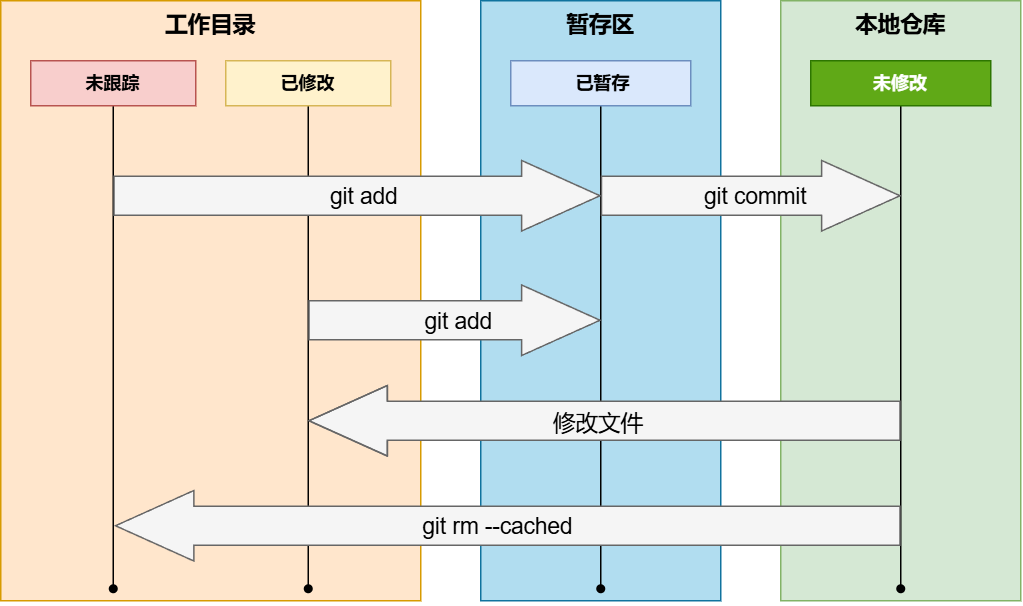

The diagram above was exported from draw.io. Its source (the exported page's mxGraphModel, read from the mxfile embedded in the PNG):
<mxGraphModel dx="830" dy="534" grid="1" gridSize="10" guides="1" tooltips="1" connect="1" arrows="1" fold="1" page="1" pageScale="1" pageWidth="827" pageHeight="1169" math="0" shadow="0">
  <root>
    <mxCell id="0" />
    <mxCell id="1" parent="0" />
    <mxCell id="UmoTQ1a9Oz0INcX0RjBC-4" value="&lt;font size=&quot;1&quot; style=&quot;&quot;&gt;&lt;b style=&quot;font-size: 15px;&quot;&gt;工作目录&lt;/b&gt;&lt;/font&gt;" style="rounded=0;whiteSpace=wrap;html=1;horizontal=1;verticalAlign=top;fillColor=#ffe6cc;strokeColor=#d79b00;" parent="1" vertex="1">
      <mxGeometry y="200" width="280" height="400" as="geometry" />
    </mxCell>
    <mxCell id="UmoTQ1a9Oz0INcX0RjBC-5" value="&lt;font style=&quot;font-size: 15px;&quot;&gt;&lt;b&gt;暂存区&lt;/b&gt;&lt;/font&gt;" style="rounded=0;whiteSpace=wrap;html=1;horizontal=1;verticalAlign=top;fillColor=#b1ddf0;strokeColor=#10739e;" parent="1" vertex="1">
      <mxGeometry x="320" y="200" width="160" height="400" as="geometry" />
    </mxCell>
    <mxCell id="UmoTQ1a9Oz0INcX0RjBC-6" value="&lt;font style=&quot;font-size: 15px;&quot;&gt;&lt;b&gt;本地仓库&lt;/b&gt;&lt;/font&gt;" style="rounded=0;whiteSpace=wrap;html=1;horizontal=1;verticalAlign=top;fillColor=#d5e8d4;strokeColor=#82b366;" parent="1" vertex="1">
      <mxGeometry x="520" y="200" width="160" height="400" as="geometry" />
    </mxCell>
    <mxCell id="PkcLMMw1cR81k6IXvgp6-3" value="" style="edgeStyle=orthogonalEdgeStyle;rounded=0;orthogonalLoop=1;jettySize=auto;html=1;endArrow=none;endFill=0;fontStyle=1;exitX=0.5;exitY=1;exitDx=0;exitDy=0;" parent="1" source="UmoTQ1a9Oz0INcX0RjBC-7" target="PkcLMMw1cR81k6IXvgp6-2" edge="1">
      <mxGeometry relative="1" as="geometry">
        <Array as="points">
          <mxPoint x="75" y="580" />
        </Array>
      </mxGeometry>
    </mxCell>
    <mxCell id="UmoTQ1a9Oz0INcX0RjBC-7" value="未跟踪" style="rounded=0;whiteSpace=wrap;html=1;fontStyle=1;flipV=1;fillColor=#f8cecc;strokeColor=#b85450;" parent="1" vertex="1">
      <mxGeometry x="20" y="240" width="110" height="30" as="geometry" />
    </mxCell>
    <mxCell id="PkcLMMw1cR81k6IXvgp6-2" value="" style="shape=waypoint;sketch=0;size=6;pointerEvents=1;points=[];fillColor=default;resizable=0;rotatable=0;perimeter=centerPerimeter;snapToPoint=1;rounded=0;fontStyle=1" parent="1" vertex="1">
      <mxGeometry x="65" y="582" width="20" height="20" as="geometry" />
    </mxCell>
    <mxCell id="PkcLMMw1cR81k6IXvgp6-6" value="" style="edgeStyle=orthogonalEdgeStyle;rounded=0;orthogonalLoop=1;jettySize=auto;html=1;endArrow=none;endFill=0;fontStyle=1" parent="1" source="PkcLMMw1cR81k6IXvgp6-7" target="PkcLMMw1cR81k6IXvgp6-8" edge="1">
      <mxGeometry relative="1" as="geometry" />
    </mxCell>
    <mxCell id="PkcLMMw1cR81k6IXvgp6-7" value="已修改" style="rounded=0;whiteSpace=wrap;html=1;fontStyle=1;flipV=1;fillColor=#fff2cc;strokeColor=#d6b656;" parent="1" vertex="1">
      <mxGeometry x="150" y="240" width="110" height="30" as="geometry" />
    </mxCell>
    <mxCell id="PkcLMMw1cR81k6IXvgp6-8" value="" style="shape=waypoint;sketch=0;size=6;pointerEvents=1;points=[];fillColor=default;resizable=0;rotatable=0;perimeter=centerPerimeter;snapToPoint=1;rounded=0;fontStyle=1" parent="1" vertex="1">
      <mxGeometry x="195" y="582" width="20" height="20" as="geometry" />
    </mxCell>
    <mxCell id="PkcLMMw1cR81k6IXvgp6-9" value="" style="edgeStyle=orthogonalEdgeStyle;rounded=0;orthogonalLoop=1;jettySize=auto;html=1;endArrow=none;endFill=0;fontStyle=1" parent="1" source="PkcLMMw1cR81k6IXvgp6-10" target="PkcLMMw1cR81k6IXvgp6-11" edge="1">
      <mxGeometry relative="1" as="geometry" />
    </mxCell>
    <mxCell id="PkcLMMw1cR81k6IXvgp6-10" value="&amp;nbsp;已暂存" style="rounded=0;whiteSpace=wrap;html=1;fontStyle=1;fillColor=#dae8fc;strokeColor=#6c8ebf;" parent="1" vertex="1">
      <mxGeometry x="340" y="240" width="120" height="30" as="geometry" />
    </mxCell>
    <mxCell id="PkcLMMw1cR81k6IXvgp6-11" value="" style="shape=waypoint;sketch=0;size=6;pointerEvents=1;points=[];fillColor=default;resizable=0;rotatable=0;perimeter=centerPerimeter;snapToPoint=1;rounded=0;fontStyle=1" parent="1" vertex="1">
      <mxGeometry x="390" y="582" width="20" height="20" as="geometry" />
    </mxCell>
    <mxCell id="PkcLMMw1cR81k6IXvgp6-12" value="" style="edgeStyle=orthogonalEdgeStyle;rounded=0;orthogonalLoop=1;jettySize=auto;html=1;endArrow=none;endFill=0;fontStyle=1;exitX=0.5;exitY=1;exitDx=0;exitDy=0;" parent="1" source="PkcLMMw1cR81k6IXvgp6-13" target="PkcLMMw1cR81k6IXvgp6-14" edge="1">
      <mxGeometry relative="1" as="geometry" />
    </mxCell>
    <mxCell id="PkcLMMw1cR81k6IXvgp6-13" value="未修改" style="rounded=0;whiteSpace=wrap;html=1;fontStyle=1;fillColor=#60a917;strokeColor=#2D7600;fontColor=#ffffff;" parent="1" vertex="1">
      <mxGeometry x="540" y="240" width="120" height="30" as="geometry" />
    </mxCell>
    <mxCell id="PkcLMMw1cR81k6IXvgp6-14" value="" style="shape=waypoint;sketch=0;size=6;pointerEvents=1;points=[];fillColor=default;resizable=0;rotatable=0;perimeter=centerPerimeter;snapToPoint=1;rounded=0;fontStyle=1" parent="1" vertex="1">
      <mxGeometry x="590" y="582" width="20" height="20" as="geometry" />
    </mxCell>
    <mxCell id="PkcLMMw1cR81k6IXvgp6-29" value="" style="shape=flexArrow;endArrow=classic;html=1;rounded=0;width=26;endSize=17.07;fillColor=#f5f5f5;strokeColor=#666666;" parent="1" edge="1">
      <mxGeometry width="50" height="50" relative="1" as="geometry">
        <mxPoint x="75" y="330" as="sourcePoint" />
        <mxPoint x="400" y="330" as="targetPoint" />
      </mxGeometry>
    </mxCell>
    <mxCell id="PkcLMMw1cR81k6IXvgp6-30" value="git add" style="edgeLabel;html=1;align=center;verticalAlign=middle;resizable=0;points=[];labelBackgroundColor=none;fontSize=15;fontStyle=0" parent="PkcLMMw1cR81k6IXvgp6-29" vertex="1" connectable="0">
      <mxGeometry x="0.0258" y="3" relative="1" as="geometry">
        <mxPoint y="3" as="offset" />
      </mxGeometry>
    </mxCell>
    <mxCell id="PkcLMMw1cR81k6IXvgp6-31" value="" style="shape=flexArrow;endArrow=classic;html=1;rounded=0;width=26;endSize=17.07;fillColor=#f5f5f5;strokeColor=#666666;" parent="1" edge="1">
      <mxGeometry width="50" height="50" relative="1" as="geometry">
        <mxPoint x="400" y="330" as="sourcePoint" />
        <mxPoint x="600" y="330" as="targetPoint" />
      </mxGeometry>
    </mxCell>
    <mxCell id="PkcLMMw1cR81k6IXvgp6-32" value="git commit" style="edgeLabel;html=1;align=center;verticalAlign=middle;resizable=0;points=[];rounded=0;strokeColor=#666666;fontFamily=Helvetica;fontSize=15;fontColor=default;labelBackgroundColor=none;fillColor=none;gradientColor=none;fontStyle=0" parent="PkcLMMw1cR81k6IXvgp6-31" vertex="1" connectable="0">
      <mxGeometry x="0.0258" y="3" relative="1" as="geometry">
        <mxPoint y="3" as="offset" />
      </mxGeometry>
    </mxCell>
    <mxCell id="PkcLMMw1cR81k6IXvgp6-35" value="" style="shape=flexArrow;endArrow=classic;html=1;rounded=0;width=26;endSize=17.07;fillColor=#f5f5f5;strokeColor=#666666;" parent="1" edge="1">
      <mxGeometry width="50" height="50" relative="1" as="geometry">
        <mxPoint x="205" y="413" as="sourcePoint" />
        <mxPoint x="400" y="413" as="targetPoint" />
      </mxGeometry>
    </mxCell>
    <mxCell id="PkcLMMw1cR81k6IXvgp6-36" value="git add" style="edgeLabel;html=1;align=center;verticalAlign=middle;resizable=0;points=[];fontFamily=Helvetica;fontSize=15;fontColor=default;labelBackgroundColor=none;fillColor=none;gradientColor=none;fontStyle=0" parent="PkcLMMw1cR81k6IXvgp6-35" vertex="1" connectable="0">
      <mxGeometry x="0.0258" y="3" relative="1" as="geometry">
        <mxPoint y="3" as="offset" />
      </mxGeometry>
    </mxCell>
    <mxCell id="PkcLMMw1cR81k6IXvgp6-41" value="" style="shape=flexArrow;endArrow=classic;html=1;rounded=0;width=26;endSize=17.07;fillColor=#f5f5f5;strokeColor=#666666;" parent="1" edge="1">
      <mxGeometry width="50" height="50" relative="1" as="geometry">
        <mxPoint x="600" y="550" as="sourcePoint" />
        <mxPoint x="76" y="550" as="targetPoint" />
      </mxGeometry>
    </mxCell>
    <mxCell id="PkcLMMw1cR81k6IXvgp6-42" value="git rm --cached" style="edgeLabel;html=1;align=center;verticalAlign=middle;resizable=0;points=[];fontFamily=Helvetica;fontSize=15;fontColor=default;labelBackgroundColor=none;fillColor=none;gradientColor=none;fontStyle=0" parent="PkcLMMw1cR81k6IXvgp6-41" vertex="1" connectable="0">
      <mxGeometry x="0.0258" y="3" relative="1" as="geometry">
        <mxPoint y="-3" as="offset" />
      </mxGeometry>
    </mxCell>
    <mxCell id="PkcLMMw1cR81k6IXvgp6-43" value="" style="shape=flexArrow;endArrow=classic;html=1;rounded=0;width=26;endSize=17.07;fillColor=#f5f5f5;strokeColor=#666666;" parent="1" edge="1">
      <mxGeometry width="50" height="50" relative="1" as="geometry">
        <mxPoint x="600" y="480" as="sourcePoint" />
        <mxPoint x="205" y="480" as="targetPoint" />
        <Array as="points">
          <mxPoint x="385" y="480" />
        </Array>
      </mxGeometry>
    </mxCell>
    <mxCell id="PkcLMMw1cR81k6IXvgp6-44" value="修改文件" style="edgeLabel;html=1;align=center;verticalAlign=middle;resizable=0;points=[];fontFamily=Helvetica;fontSize=15;fontColor=default;labelBackgroundColor=none;fillColor=none;gradientColor=none;fontStyle=0" parent="PkcLMMw1cR81k6IXvgp6-43" vertex="1" connectable="0">
      <mxGeometry x="0.0258" y="3" relative="1" as="geometry">
        <mxPoint y="-2" as="offset" />
      </mxGeometry>
    </mxCell>
  </root>
</mxGraphModel>